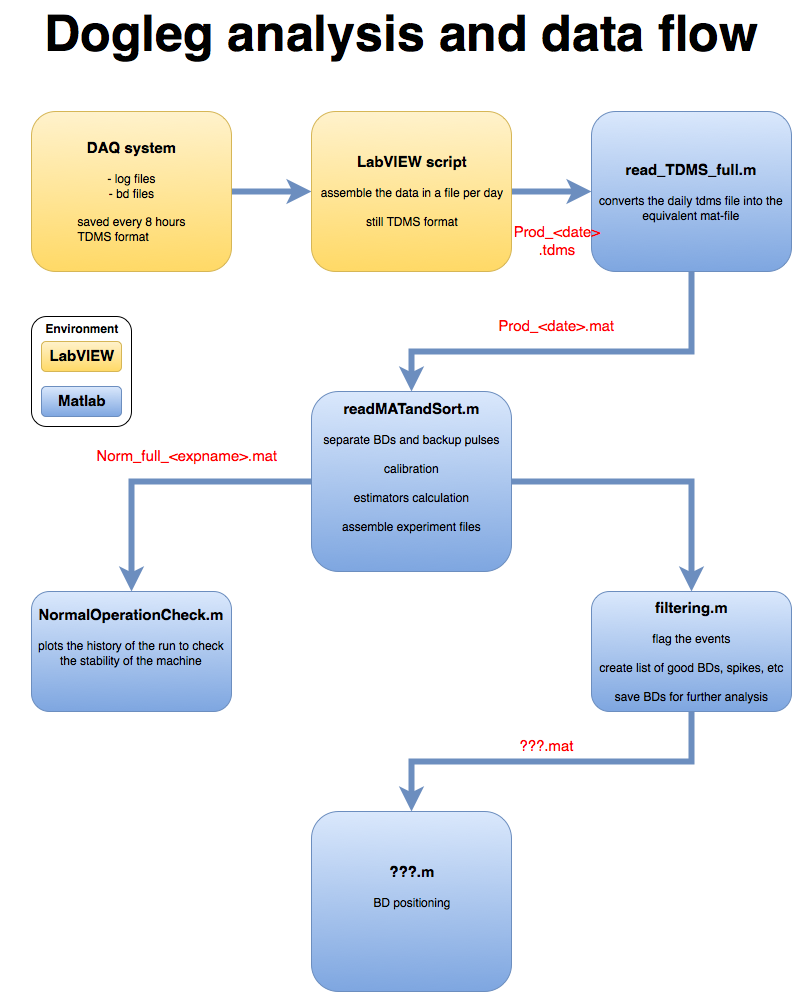

The diagram above was exported from draw.io. Its source (the exported page's mxGraphModel, read from the mxfile embedded in the PNG):
<mxGraphModel dx="1194" dy="680" grid="1" gridSize="10" guides="1" tooltips="1" connect="1" arrows="1" fold="1" page="1" pageScale="1" pageWidth="826" pageHeight="1169" background="#ffffff" math="0" shadow="0">
  <root>
    <mxCell id="0" />
    <mxCell id="1" parent="0" />
    <mxCell id="5" style="edgeStyle=orthogonalEdgeStyle;rounded=0;html=1;exitX=1;exitY=0.5;jettySize=auto;orthogonalLoop=1;plain-blue;strokeWidth=6;" parent="1" source="2" target="4" edge="1">
      <mxGeometry relative="1" as="geometry" />
    </mxCell>
    <mxCell id="2" value="&lt;div align=&quot;left&quot;&gt;&lt;div align=&quot;center&quot;&gt;&lt;font style=&quot;font-size: 15px&quot;&gt;&lt;b&gt;DAQ system&lt;br&gt;&lt;/b&gt;&lt;/font&gt;&lt;/div&gt;&lt;div align=&quot;center&quot;&gt;&lt;br&gt;- log files&lt;/div&gt;&lt;div&gt;&lt;div align=&quot;center&quot;&gt;- bd files&lt;br&gt;&lt;br&gt;&lt;/div&gt;saved every 8 hours&lt;br&gt;TDMS format&lt;br&gt;&lt;/div&gt;&lt;/div&gt;" style="rounded=1;whiteSpace=wrap;html=1;plain-yellow" parent="1" vertex="1">
      <mxGeometry x="40" y="120" width="200" height="160" as="geometry" />
    </mxCell>
    <mxCell id="8" style="edgeStyle=orthogonalEdgeStyle;rounded=0;html=1;exitX=1;exitY=0.5;entryX=0;entryY=0.5;jettySize=auto;orthogonalLoop=1;strokeWidth=6;plain-blue" parent="1" source="4" target="6" edge="1">
      <mxGeometry relative="1" as="geometry" />
    </mxCell>
    <mxCell id="4" value="&lt;font style=&quot;font-size: 15px&quot;&gt;&lt;b&gt;LabVIEW script&lt;/b&gt;&lt;/font&gt;&lt;br&gt;&lt;br&gt;assemble the data in a file per day&lt;br&gt;&lt;br&gt;still TDMS format&lt;br&gt;" style="rounded=1;whiteSpace=wrap;html=1;plain-yellow" parent="1" vertex="1">
      <mxGeometry x="320" y="120" width="200" height="160" as="geometry" />
    </mxCell>
    <mxCell id="11" style="edgeStyle=orthogonalEdgeStyle;rounded=0;html=1;exitX=0.5;exitY=1;entryX=0.5;entryY=0;jettySize=auto;orthogonalLoop=1;strokeWidth=6;plain-blue" parent="1" source="6" target="9" edge="1">
      <mxGeometry relative="1" as="geometry">
        <Array as="points">
          <mxPoint x="700" y="360" />
          <mxPoint x="420" y="360" />
        </Array>
      </mxGeometry>
    </mxCell>
    <mxCell id="6" value="&lt;font style=&quot;font-size: 15px&quot;&gt;&lt;b&gt;read_TDMS_full.m&lt;/b&gt;&lt;/font&gt;&lt;br&gt;&lt;br&gt;converts the daily tdms file into the equivalent mat-file&lt;br&gt;" style="rounded=1;whiteSpace=wrap;html=1;plain-blue" parent="1" vertex="1">
      <mxGeometry x="600" y="120" width="200" height="160" as="geometry" />
    </mxCell>
    <mxCell id="13" style="edgeStyle=orthogonalEdgeStyle;rounded=0;html=1;exitX=0;exitY=0.5;entryX=0.5;entryY=0;jettySize=auto;orthogonalLoop=1;strokeWidth=6;plain-blue" parent="1" source="9" target="12" edge="1">
      <mxGeometry relative="1" as="geometry" />
    </mxCell>
    <mxCell id="20" style="edgeStyle=orthogonalEdgeStyle;rounded=0;html=1;exitX=1;exitY=0.5;jettySize=auto;orthogonalLoop=1;strokeWidth=6;fontSize=15;fontColor=#FF0000;plain-blue" parent="1" source="9" target="17" edge="1">
      <mxGeometry relative="1" as="geometry" />
    </mxCell>
    <mxCell id="9" value="&lt;font style=&quot;font-size: 15px&quot;&gt;&lt;b&gt;readMATandSort.m&lt;/b&gt;&lt;/font&gt;&lt;br&gt;&lt;br&gt;separate BDs and backup pulses&lt;br&gt;&lt;br&gt;calibration&lt;br&gt;&lt;br&gt;estimators calculation&lt;br&gt;&lt;br&gt;assemble experiment files&lt;br&gt;&lt;br&gt;&lt;br&gt;" style="rounded=1;whiteSpace=wrap;html=1;plain-blue" parent="1" vertex="1">
      <mxGeometry x="320" y="400" width="200" height="180" as="geometry" />
    </mxCell>
    <mxCell id="12" value="&lt;font style=&quot;font-size: 15px&quot;&gt;&lt;b&gt;NormalOperationCheck.m&lt;/b&gt;&lt;/font&gt;&lt;br&gt;&lt;br&gt;plots the history of the run to check the stability of the machine&lt;br&gt;&lt;br&gt;&lt;br&gt;" style="rounded=1;whiteSpace=wrap;html=1;plain-blue" parent="1" vertex="1">
      <mxGeometry x="40" y="600" width="200" height="120" as="geometry" />
    </mxCell>
    <mxCell id="14" value="Norm_full_&amp;lt;expname&amp;gt;.mat" style="text;html=1;strokeColor=none;fillColor=none;align=center;verticalAlign=middle;whiteSpace=wrap;overflow=hidden;strokeWidth=1;fontSize=15;fontColor=#FF0000;" parent="1" vertex="1">
      <mxGeometry x="100" y="440" width="190" height="50" as="geometry" />
    </mxCell>
    <mxCell id="16" value="Prod_&amp;lt;date&amp;gt;&lt;br&gt;.tdms" style="text;html=1;strokeColor=none;fillColor=none;align=center;verticalAlign=middle;whiteSpace=wrap;overflow=hidden;strokeWidth=1;fontSize=15;fontColor=#FF0000;" parent="1" vertex="1">
      <mxGeometry x="470" y="225" width="190" height="50" as="geometry" />
    </mxCell>
    <mxCell id="24" style="edgeStyle=orthogonalEdgeStyle;rounded=0;html=1;exitX=0.5;exitY=1;entryX=0.5;entryY=0;jettySize=auto;orthogonalLoop=1;strokeWidth=6;fontSize=15;fontColor=#FF0000;plain-blue" parent="1" source="17" target="23" edge="1">
      <mxGeometry relative="1" as="geometry" />
    </mxCell>
    <mxCell id="17" value="&lt;b&gt;&lt;font style=&quot;font-size: 15px&quot;&gt;filtering.m&lt;/font&gt;&lt;/b&gt;&lt;br&gt;&lt;br&gt;flag the events&lt;br&gt;&lt;br&gt;create list of good BDs, spikes, etc&lt;br&gt;&lt;br&gt;save BDs for further analysis&lt;br&gt;" style="rounded=1;whiteSpace=wrap;html=1;plain-blue" parent="1" vertex="1">
      <mxGeometry x="600" y="600" width="200" height="120" as="geometry" />
    </mxCell>
    <mxCell id="21" value="???.mat" style="text;html=1;strokeColor=none;fillColor=none;align=center;verticalAlign=middle;whiteSpace=wrap;overflow=hidden;strokeWidth=1;fontSize=15;fontColor=#FF0000;" parent="1" vertex="1">
      <mxGeometry x="460" y="720" width="190" height="70" as="geometry" />
    </mxCell>
    <mxCell id="22" value="Prod_&amp;lt;date&amp;gt;.mat" style="text;html=1;strokeColor=none;fillColor=none;align=center;verticalAlign=middle;whiteSpace=wrap;overflow=hidden;strokeWidth=1;fontSize=15;fontColor=#FF0000;" parent="1" vertex="1">
      <mxGeometry x="470" y="300" width="190" height="70" as="geometry" />
    </mxCell>
    <mxCell id="23" value="&lt;font style=&quot;font-size: 15px&quot;&gt;&lt;b&gt;???.m&lt;/b&gt;&lt;/font&gt;&lt;br&gt;&lt;br&gt;BD positioning&lt;br&gt;&lt;br&gt;&lt;br&gt;" style="rounded=1;whiteSpace=wrap;html=1;plain-blue" parent="1" vertex="1">
      <mxGeometry x="320" y="820" width="200" height="180" as="geometry" />
    </mxCell>
    <mxCell id="25" value="&lt;font style=&quot;font-size: 50px&quot; color=&quot;#000000&quot;&gt;&lt;b&gt;Dogleg analysis and data flow&lt;/b&gt;&lt;/font&gt;&lt;br&gt;" style="text;html=1;strokeColor=none;fillColor=none;align=center;verticalAlign=middle;whiteSpace=wrap;overflow=hidden;fontSize=15;fontColor=#FF0000;" parent="1" vertex="1">
      <mxGeometry x="10" y="10" width="800" height="70" as="geometry" />
    </mxCell>
    <mxCell id="31" value="&lt;div align=&quot;left&quot;&gt;&lt;div align=&quot;center&quot;&gt;&lt;b&gt;Environment&lt;/b&gt;&lt;font style=&quot;font-size: 15px&quot;&gt;&lt;b&gt;&lt;br&gt;&lt;/b&gt;&lt;/font&gt;&lt;/div&gt;&lt;br&gt;&lt;br&gt;&lt;br&gt;&lt;br&gt;&lt;br&gt;&lt;br&gt;&lt;/div&gt;" style="rounded=1;whiteSpace=wrap;html=1;fillColor=#ffffff;strokeColor=#000000;" vertex="1" parent="1">
      <mxGeometry x="40" y="325" width="100" height="110" as="geometry" />
    </mxCell>
    <mxCell id="28" value="&lt;font style=&quot;font-size: 15px&quot;&gt;&lt;b&gt;Matlab&lt;/b&gt;&lt;/font&gt;" style="rounded=1;whiteSpace=wrap;html=1;plain-blue" parent="1" vertex="1">
      <mxGeometry x="50" y="395" width="80" height="30" as="geometry" />
    </mxCell>
    <mxCell id="27" value="&lt;div align=&quot;center&quot;&gt;&lt;b&gt;&lt;font style=&quot;font-size: 15px&quot;&gt;LabVIEW&lt;/font&gt;&lt;/b&gt;&lt;/div&gt;" style="rounded=1;whiteSpace=wrap;html=1;plain-yellow" parent="1" vertex="1">
      <mxGeometry x="50" y="350" width="80" height="30" as="geometry" />
    </mxCell>
  </root>
</mxGraphModel>